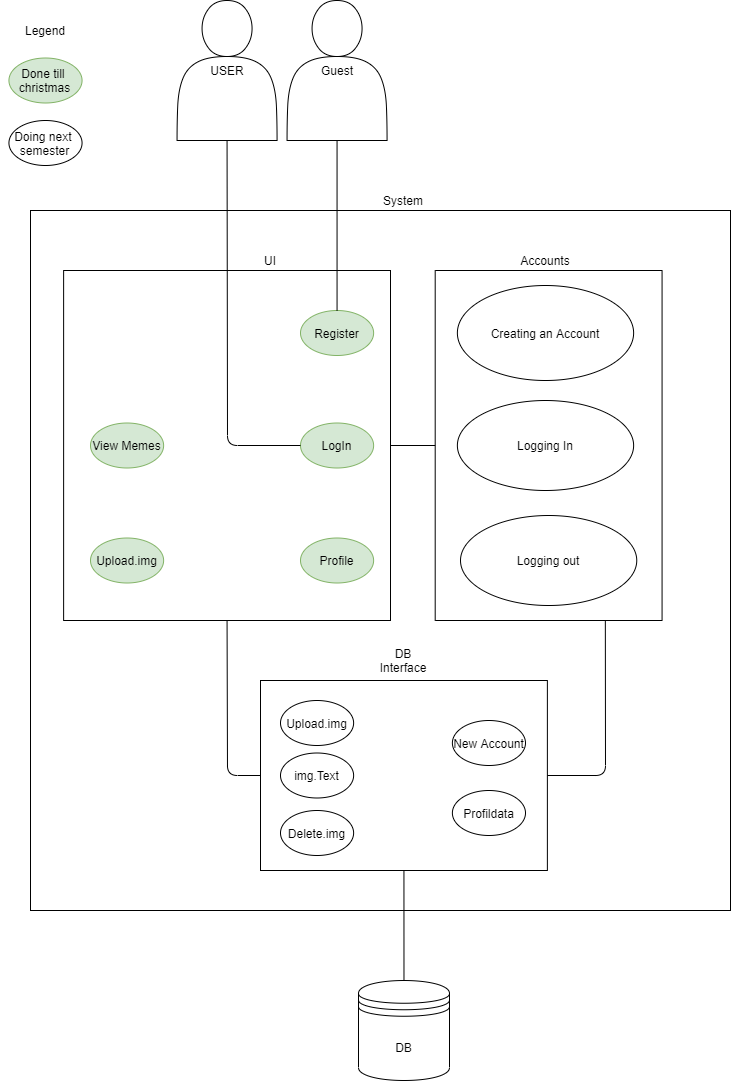

The diagram above was exported from draw.io. Its source (the exported page's mxGraphModel, read from the mxfile embedded in the PNG):
<mxGraphModel dx="2374" dy="1089" grid="1" gridSize="10" guides="1" tooltips="1" connect="1" arrows="1" fold="1" page="1" pageScale="1" pageWidth="827" pageHeight="1169" math="0" shadow="0">
  <root>
    <mxCell id="0" />
    <mxCell id="1" parent="0" />
    <mxCell id="rm-MXYp0flHD08xuhE0B-1" value="" style="rounded=0;whiteSpace=wrap;html=1;" parent="1" vertex="1">
      <mxGeometry x="40.00000000000001" y="250" width="700" height="700" as="geometry" />
    </mxCell>
    <mxCell id="rm-MXYp0flHD08xuhE0B-2" value="System" style="text;html=1;strokeColor=none;fillColor=none;align=center;verticalAlign=middle;whiteSpace=wrap;rounded=0;" parent="1" vertex="1">
      <mxGeometry x="358" y="230" width="110" height="20" as="geometry" />
    </mxCell>
    <mxCell id="rm-MXYp0flHD08xuhE0B-3" value="" style="rounded=0;whiteSpace=wrap;html=1;direction=south;" parent="1" vertex="1">
      <mxGeometry x="444.69000000000005" y="310" width="226.87" height="350" as="geometry" />
    </mxCell>
    <mxCell id="rm-MXYp0flHD08xuhE0B-4" value="UI" style="text;html=1;strokeColor=none;fillColor=none;align=center;verticalAlign=middle;whiteSpace=wrap;rounded=0;" parent="1" vertex="1">
      <mxGeometry x="260" y="290" width="40" height="20" as="geometry" />
    </mxCell>
    <mxCell id="rm-MXYp0flHD08xuhE0B-5" value="" style="rounded=0;whiteSpace=wrap;html=1;" parent="1" vertex="1">
      <mxGeometry x="73.12" y="310" width="326.88" height="350" as="geometry" />
    </mxCell>
    <mxCell id="rm-MXYp0flHD08xuhE0B-6" value="Accounts" style="text;html=1;strokeColor=none;fillColor=none;align=center;verticalAlign=middle;whiteSpace=wrap;rounded=0;" parent="1" vertex="1">
      <mxGeometry x="535" y="290" width="40" height="20" as="geometry" />
    </mxCell>
    <mxCell id="rm-MXYp0flHD08xuhE0B-7" value="" style="rounded=0;whiteSpace=wrap;html=1;" parent="1" vertex="1">
      <mxGeometry x="270" y="720" width="286.88" height="190" as="geometry" />
    </mxCell>
    <mxCell id="rm-MXYp0flHD08xuhE0B-8" value="DB Interface" style="text;html=1;strokeColor=none;fillColor=none;align=center;verticalAlign=middle;whiteSpace=wrap;rounded=0;" parent="1" vertex="1">
      <mxGeometry x="393" y="690" width="40" height="20" as="geometry" />
    </mxCell>
    <mxCell id="rm-MXYp0flHD08xuhE0B-10" value="&lt;span&gt;Creating an Account&lt;/span&gt;" style="ellipse;whiteSpace=wrap;html=1;fillColor=#FFFFFF;strokeColor=#000000;" parent="1" vertex="1">
      <mxGeometry x="466.87" y="325" width="176.25" height="95" as="geometry" />
    </mxCell>
    <mxCell id="rm-MXYp0flHD08xuhE0B-11" value="Logging In" style="ellipse;whiteSpace=wrap;html=1;fillColor=#FFFFFF;strokeColor=#000000;" parent="1" vertex="1">
      <mxGeometry x="466.87" y="440" width="176.25" height="90" as="geometry" />
    </mxCell>
    <mxCell id="rm-MXYp0flHD08xuhE0B-12" value="Logging out" style="ellipse;whiteSpace=wrap;html=1;fillColor=#FFFFFF;strokeColor=#000000;" parent="1" vertex="1">
      <mxGeometry x="470" y="555" width="176.25" height="90" as="geometry" />
    </mxCell>
    <mxCell id="rm-MXYp0flHD08xuhE0B-15" value="&lt;span&gt;View Memes&lt;/span&gt;" style="ellipse;whiteSpace=wrap;html=1;fillColor=#d5e8d4;strokeColor=#82b366;" parent="1" vertex="1">
      <mxGeometry x="100" y="462.5" width="73.12" height="45" as="geometry" />
    </mxCell>
    <mxCell id="rm-MXYp0flHD08xuhE0B-18" value="&lt;span&gt;Profile&lt;/span&gt;" style="ellipse;whiteSpace=wrap;html=1;fillColor=#d5e8d4;strokeColor=#82b366;" parent="1" vertex="1">
      <mxGeometry x="310" y="577.5" width="73.12" height="45" as="geometry" />
    </mxCell>
    <mxCell id="rm-MXYp0flHD08xuhE0B-22" value="&lt;span&gt;LogIn&lt;/span&gt;" style="ellipse;whiteSpace=wrap;html=1;fillColor=#d5e8d4;strokeColor=#82b366;" parent="1" vertex="1">
      <mxGeometry x="310" y="462.5" width="73.12" height="45" as="geometry" />
    </mxCell>
    <mxCell id="rm-MXYp0flHD08xuhE0B-25" value="&lt;span&gt;Register&lt;br&gt;&lt;/span&gt;" style="ellipse;whiteSpace=wrap;html=1;fillColor=#d5e8d4;strokeColor=#82b366;" parent="1" vertex="1">
      <mxGeometry x="310" y="350" width="73.12" height="45" as="geometry" />
    </mxCell>
    <mxCell id="rm-MXYp0flHD08xuhE0B-28" value="&lt;span&gt;Upload.img&lt;br&gt;&lt;/span&gt;" style="ellipse;whiteSpace=wrap;html=1;fillColor=#d5e8d4;strokeColor=#82b366;" parent="1" vertex="1">
      <mxGeometry x="100" y="577.5" width="73.12" height="45" as="geometry" />
    </mxCell>
    <mxCell id="rm-MXYp0flHD08xuhE0B-29" value="Upload.img" style="ellipse;whiteSpace=wrap;html=1;fillColor=#FFFFFF;strokeColor=#000000;" parent="1" vertex="1">
      <mxGeometry x="290" y="740" width="73.12" height="45" as="geometry" />
    </mxCell>
    <mxCell id="rm-MXYp0flHD08xuhE0B-30" value="&lt;span&gt;Delete.img&lt;br&gt;&lt;/span&gt;" style="ellipse;whiteSpace=wrap;html=1;fillColor=#FFFFFF;strokeColor=#000000;" parent="1" vertex="1">
      <mxGeometry x="290" y="850" width="73.12" height="45" as="geometry" />
    </mxCell>
    <mxCell id="rm-MXYp0flHD08xuhE0B-31" value="&lt;span&gt;img.Text&lt;/span&gt;" style="ellipse;whiteSpace=wrap;html=1;fillColor=#FFFFFF;strokeColor=#000000;" parent="1" vertex="1">
      <mxGeometry x="290" y="792.5" width="73.12" height="45" as="geometry" />
    </mxCell>
    <mxCell id="rm-MXYp0flHD08xuhE0B-32" value="&lt;span&gt;Profildata&lt;/span&gt;" style="ellipse;whiteSpace=wrap;html=1;fillColor=#FFFFFF;strokeColor=#000000;" parent="1" vertex="1">
      <mxGeometry x="461.88" y="830" width="73.12" height="45" as="geometry" />
    </mxCell>
    <mxCell id="rm-MXYp0flHD08xuhE0B-33" value="&lt;span&gt;New Account&lt;br&gt;&lt;/span&gt;" style="ellipse;whiteSpace=wrap;html=1;fillColor=#FFFFFF;strokeColor=#000000;" parent="1" vertex="1">
      <mxGeometry x="461.88" y="760" width="73.12" height="45" as="geometry" />
    </mxCell>
    <mxCell id="rm-MXYp0flHD08xuhE0B-36" value="USER" style="shape=actor;whiteSpace=wrap;html=1;" parent="1" vertex="1">
      <mxGeometry x="186.56000000000006" y="40" width="100" height="140" as="geometry" />
    </mxCell>
    <mxCell id="rm-MXYp0flHD08xuhE0B-41" value="DB" style="shape=datastore;whiteSpace=wrap;html=1;" parent="1" vertex="1">
      <mxGeometry x="368" y="1020" width="91" height="100" as="geometry" />
    </mxCell>
    <mxCell id="WTNcyrcl17u3EekTnzDM-4" value="" style="endArrow=none;html=1;exitX=0.5;exitY=1;exitDx=0;exitDy=0;" parent="1" source="rm-MXYp0flHD08xuhE0B-7" target="rm-MXYp0flHD08xuhE0B-41" edge="1">
      <mxGeometry width="50" height="50" relative="1" as="geometry">
        <mxPoint x="250" y="640" as="sourcePoint" />
        <mxPoint x="413" y="1010" as="targetPoint" />
      </mxGeometry>
    </mxCell>
    <mxCell id="WTNcyrcl17u3EekTnzDM-15" value="Legend" style="text;html=1;strokeColor=none;fillColor=none;align=center;verticalAlign=middle;whiteSpace=wrap;rounded=0;" parent="1" vertex="1">
      <mxGeometry x="10" y="50" width="90" height="40" as="geometry" />
    </mxCell>
    <mxCell id="WTNcyrcl17u3EekTnzDM-17" value="&lt;span&gt;Done till&amp;nbsp;&lt;br&gt;christmas&lt;br&gt;&lt;/span&gt;" style="ellipse;whiteSpace=wrap;html=1;fillColor=#d5e8d4;strokeColor=#82b366;" parent="1" vertex="1">
      <mxGeometry x="18.439999999999998" y="97.5" width="73.12" height="45" as="geometry" />
    </mxCell>
    <mxCell id="WTNcyrcl17u3EekTnzDM-18" value="Doing next&amp;nbsp;&lt;br&gt;semester" style="ellipse;whiteSpace=wrap;html=1;fillColor=#FFFFFF;strokeColor=#000000;" parent="1" vertex="1">
      <mxGeometry x="18.439999999999998" y="160" width="73.12" height="45" as="geometry" />
    </mxCell>
    <mxCell id="JdNuwHTteghP430t3eV4-2" value="Guest" style="shape=actor;whiteSpace=wrap;html=1;" vertex="1" parent="1">
      <mxGeometry x="296.56000000000006" y="40" width="100" height="140" as="geometry" />
    </mxCell>
    <mxCell id="JdNuwHTteghP430t3eV4-4" value="" style="endArrow=none;html=1;exitX=0.5;exitY=1;exitDx=0;exitDy=0;entryX=0;entryY=0.5;entryDx=0;entryDy=0;" edge="1" parent="1" source="rm-MXYp0flHD08xuhE0B-36" target="rm-MXYp0flHD08xuhE0B-22">
      <mxGeometry width="50" height="50" relative="1" as="geometry">
        <mxPoint x="350" y="610" as="sourcePoint" />
        <mxPoint x="400" y="560" as="targetPoint" />
        <Array as="points">
          <mxPoint x="237" y="485" />
        </Array>
      </mxGeometry>
    </mxCell>
    <mxCell id="JdNuwHTteghP430t3eV4-5" value="" style="endArrow=none;html=1;exitX=0.5;exitY=1;exitDx=0;exitDy=0;entryX=0.5;entryY=0;entryDx=0;entryDy=0;" edge="1" parent="1" source="JdNuwHTteghP430t3eV4-2" target="rm-MXYp0flHD08xuhE0B-25">
      <mxGeometry width="50" height="50" relative="1" as="geometry">
        <mxPoint x="350" y="610" as="sourcePoint" />
        <mxPoint x="400" y="560" as="targetPoint" />
      </mxGeometry>
    </mxCell>
    <mxCell id="JdNuwHTteghP430t3eV4-6" value="" style="endArrow=none;html=1;exitX=0.5;exitY=1;exitDx=0;exitDy=0;entryX=0;entryY=0.5;entryDx=0;entryDy=0;" edge="1" parent="1" source="rm-MXYp0flHD08xuhE0B-5" target="rm-MXYp0flHD08xuhE0B-7">
      <mxGeometry width="50" height="50" relative="1" as="geometry">
        <mxPoint x="350" y="610" as="sourcePoint" />
        <mxPoint x="400" y="560" as="targetPoint" />
        <Array as="points">
          <mxPoint x="237" y="815" />
        </Array>
      </mxGeometry>
    </mxCell>
    <mxCell id="JdNuwHTteghP430t3eV4-7" value="" style="endArrow=none;html=1;exitX=1;exitY=0.5;exitDx=0;exitDy=0;entryX=1;entryY=0.25;entryDx=0;entryDy=0;" edge="1" parent="1" source="rm-MXYp0flHD08xuhE0B-7" target="rm-MXYp0flHD08xuhE0B-3">
      <mxGeometry width="50" height="50" relative="1" as="geometry">
        <mxPoint x="350" y="610" as="sourcePoint" />
        <mxPoint x="400" y="560" as="targetPoint" />
        <Array as="points">
          <mxPoint x="615" y="815" />
        </Array>
      </mxGeometry>
    </mxCell>
    <mxCell id="JdNuwHTteghP430t3eV4-8" value="" style="endArrow=none;html=1;exitX=1;exitY=0.5;exitDx=0;exitDy=0;entryX=0.5;entryY=1;entryDx=0;entryDy=0;" edge="1" parent="1" source="rm-MXYp0flHD08xuhE0B-5" target="rm-MXYp0flHD08xuhE0B-3">
      <mxGeometry width="50" height="50" relative="1" as="geometry">
        <mxPoint x="350" y="610" as="sourcePoint" />
        <mxPoint x="400" y="560" as="targetPoint" />
      </mxGeometry>
    </mxCell>
  </root>
</mxGraphModel>